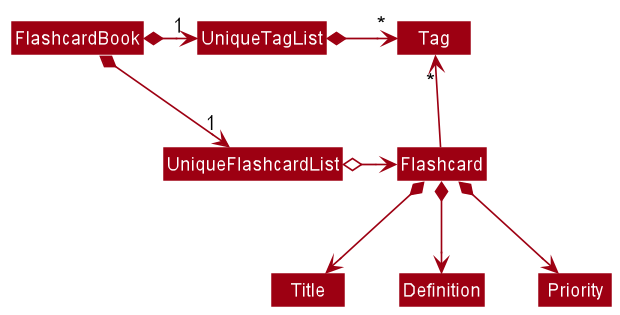

The diagram above was rendered by PlantUML. Its source (embedded in the PNG):
@startuml
!include style.puml
skinparam arrowThickness 1.1
skinparam arrowColor MODEL_COLOR
skinparam classBackgroundColor MODEL_COLOR

FlashcardBook *-right-> "1" UniqueFlashcardList
FlashcardBook *-right-> "1" UniqueTagList
UniqueTagList -[hidden]down- UniqueFlashcardList
UniqueTagList -[hidden]down- UniqueFlashcardList

UniqueTagList *-right-> "*" Tag
UniqueFlashcardList o-right-> Flashcard

Flashcard -up-> "*" Tag

Flashcard *--> Title
Flashcard *--> Definition
Flashcard *--> Priority
@enduml